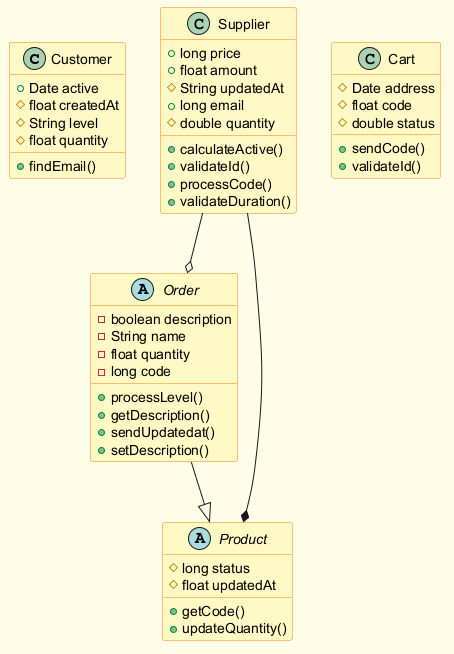

The diagram above was rendered by PlantUML. Its source (embedded in the PNG):
@startuml
skinparam backgroundColor #FFFDE7
skinparam classBackgroundColor #FFF9C4
skinparam classBorderColor #F57F17
class Customer {
  +Date active
  #float createdAt
  #String level
  #float quantity
  +findEmail()
}
abstract class Order {
  -boolean description
  -String name
  -float quantity
  -long code
  +processLevel()
  +getDescription()
  +sendUpdatedat()
  +setDescription()
}
class Supplier {
  +long price
  +float amount
  #String updatedAt
  +long email
  #double quantity
  +calculateActive()
  +validateId()
  +processCode()
  +validateDuration()
}
abstract class Product {
  #long status
  #float updatedAt
  +getCode()
  +updateQuantity()
}
class Cart {
  #Date address
  #float code
  #double status
  +sendCode()
  +validateId()
}
Supplier --* Product
Supplier --o Order
Order --|> Product
@enduml